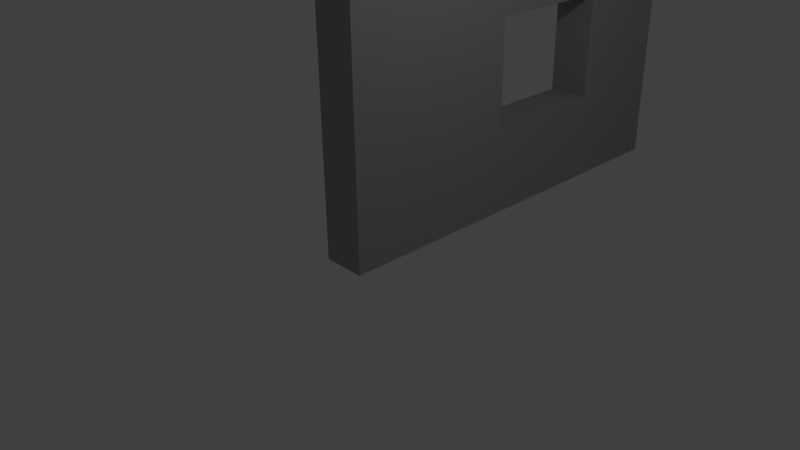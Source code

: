 # Source: WallNoDoorWindow.blend  (saved by Blender 2.71.0; exported with 4.5.12 LTS)
import bpy
from mathutils import Matrix  # noqa: F401  (used for matrix-valued properties, if any)

bpy.ops.wm.read_factory_settings(use_empty=True)
scene = bpy.context.scene
scene.name = 'Scene'

# ---- collections
col_collection_1 = bpy.data.collections.new('Collection 1'); scene.collection.children.link(col_collection_1)

# ---- materials (node trees are filled in below, after node groups)
mat_wall_side = bpy.data.materials.new('wall.side')
mat_wall_side.alpha_threshold = 0.0
mat_wall_side.use_transparent_shadow = False
mat_wall_side.diffuse_color = (0.3588, 0.3588, 0.3588, 1.0)
mat_wall_side.roughness = 0.5
mat_wall_side.line_color = (0.0, 0.0, 0.0, 1.0)
mat_wall_corner = bpy.data.materials.new('wall.corner')
mat_wall_corner.alpha_threshold = 0.0
mat_wall_corner.use_transparent_shadow = False
mat_wall_corner.roughness = 0.5
mat_wall_corner.line_color = (0.0, 0.0, 0.0, 1.0)

# ---- material node trees

# ---- world
world_world = bpy.data.worlds.new('World'); scene.world = world_world
world_world.color = (0.05088, 0.05088, 0.05088)
world_world.use_sun_shadow = False
world_world.sun_shadow_jitter_overblur = 0.0
world_world.cycles.sampling_method = 'MANUAL'
world_world.cycles.sample_map_resolution = 256

# ---- cameras
cam_camera = bpy.data.cameras.new('Camera')
cam_camera.clip_end = 100.0
cam_camera.lens = 35.0
cam_camera.sensor_width = 32.0
cam_camera.sensor_height = 18.0
cam_camera.ortho_scale = 7.314
cam_camera.dof.focus_distance = 0.0
cam_camera.dof.aperture_fstop = 128.0

# ---- lights
light_lamp = bpy.data.lights.new('Lamp', 'POINT')
light_lamp.transmission_factor = 0.0
light_lamp.cutoff_distance = 30.0
light_lamp.energy = 100.0
light_lamp.shadow_buffer_clip_start = 1.001
light_lamp.shadow_soft_size = 0.1
light_lamp.shadow_maximum_resolution = 0.006
light_lamp.use_absolute_resolution = True
light_lamp.cycles.use_multiple_importance_sampling = False

# ---- meshes
me_cube = bpy.data.meshes.new('Cube')
me_cube.from_pydata([(0.3, 0.5, 0.0), (-0.3, 0.5, 0.0), (0.3, 0.5, 4.0), (-0.3, 0.5, 4.0), (0.3, 5.5, 2.384e-07), (-0.3, 5.5, 2.384e-07), (0.3, 5.5, 4.0), (-0.3, 5.5, 4.0), (0.3, -0.5, 0.0), (-0.3, -0.5, 0.0), (0.3, -0.5, 4.0), (-0.3, -0.5, 4.0), (0.3, 2.059, 1.247), (-0.3, 2.059, 1.247), (0.3, 2.059, 2.753), (-0.3, 2.059, 2.753), (0.3, 3.941, 1.247), (-0.3, 3.941, 1.247), (0.3, 3.941, 2.753), (-0.3, 3.941, 2.753)], [], [(3, 2, 6, 7), (1, 0, 8, 9), (6, 4, 5, 7), (0, 1, 5, 4), (0, 4, 16, 12), (5, 1, 13, 17), (8, 10, 11, 9), (2, 3, 11, 10), (3, 1, 9, 11), (0, 2, 10, 8), (14, 12, 13, 15), (12, 16, 17, 13), (6, 2, 14, 18), (7, 5, 17, 19), (4, 6, 18, 16), (1, 3, 15, 13), (3, 7, 19, 15), (2, 0, 12, 14), (19, 18, 14, 15), (18, 19, 17, 16)])
me_cube.materials.append(mat_wall_side)
me_cube.materials.append(mat_wall_corner)
me_cube.use_remesh_preserve_volume = False
me_cube.use_remesh_preserve_attributes = False
me_cube.use_mirror_vertex_groups = False
me_cube.update()
arm_armature = bpy.data.armatures.new('Armature')  # bones are not reproduced

# ---- objects
ob_armature = bpy.data.objects.new('Armature', arm_armature)
ob_cube = bpy.data.objects.new('Cube', me_cube)
ob_lamp = bpy.data.objects.new('Lamp', light_lamp)
ob_camera = bpy.data.objects.new('Camera', cam_camera)

# ---- transforms, parenting, visibility, modifiers, constraints
ob_armature.location = (0.0, 3.032, 1.517)
ob_armature.lineart.crease_threshold = 0.0
ob_cube.parent = ob_armature
ob_cube.matrix_parent_inverse = Matrix(((1.0, 0.0, 0.0, -0.0), (0.0, 1.0, 0.0, -3.032), (0.0, 0.0, 1.0, -1.517), (0.0, 0.0, 0.0, 1.0)))
ob_cube.location = (0.0, 0.0, 0.0)
ob_cube.lock_rotations_4d = False
ob_cube.empty_display_type = 'ARROWS'
ob_cube.lineart.crease_threshold = 0.0
_vg = ob_cube.vertex_groups.new(name='Bone')
for _i, _w in zip([0, 1, 2, 3, 4, 5, 6, 7, 8, 9, 10, 11, 12, 13, 14, 15, 16, 17, 18, 19], [1.0, 0.999, 1.0, 0.985, 1.0, 1.0, 0.9993, 0.9993, 1.0, 1.0, 0.9713, 1.0, 2.403e-09, 2.945e-05, 2.814e-06, 0.008255, 2.715e-07, 4.598e-09, 0.05672, 0.0002082]): _vg.add([_i], _w, 'REPLACE')
_vg = ob_cube.vertex_groups.new(name='Bone.001')
for _i, _w in zip([0, 1, 2, 3, 4, 5, 6, 7, 8, 9, 10, 11, 12, 13, 14, 15, 16, 17, 18, 19], [3.041e-05, 1.226e-05, 0.0004212, 0.001613, 7.207e-09, 0.01645, 0.0, 1.364e-07, 0.0001028, 0.002757, 0.01772, 0.001485, 1.0, 1.0, 1.0, 1.0, 1.0, 1.0, 1.0, 1.0]): _vg.add([_i], _w, 'REPLACE')
_m = ob_cube.modifiers.new('Armature', 'ARMATURE')
_m.object = ob_armature
ob_lamp.location = (4.076, 1.005, 5.904)
ob_lamp.rotation_euler = (0.6503, 0.05522, 1.866)
ob_lamp.lock_rotations_4d = False
ob_lamp.empty_display_type = 'ARROWS'
ob_lamp.color = (0.0, 0.0, 0.0, 0.0)
ob_lamp.lineart.crease_threshold = 0.0
ob_camera.location = (7.481, -6.508, 5.344)
ob_camera.rotation_euler = (1.109, 0.01082, 0.8149)
ob_camera.lock_rotations_4d = False
ob_camera.empty_display_type = 'ARROWS'
ob_camera.color = (0.0, 0.0, 0.0, 0.0)
ob_camera.display_type = 'WIRE'
ob_camera.lineart.crease_threshold = 0.0

# ---- collection membership
col_collection_1.objects.link(ob_armature)
col_collection_1.objects.link(ob_cube)
col_collection_1.objects.link(ob_lamp)
col_collection_1.objects.link(ob_camera)

# ---- scene / render settings (as saved in the file)
scene.camera = ob_camera
scene.frame_start = 1; scene.frame_end = 250; scene.frame_set(1)
scene.render.engine = 'BLENDER_EEVEE_NEXT'
scene.render.resolution_percentage = 50
scene.render.dither_intensity = 0.0
scene.cycles.use_denoising = False
scene.cycles.samples = 10
scene.cycles.sampling_pattern = 'TABULATED_SOBOL'
scene.cycles.light_sampling_threshold = 0.0
scene.cycles.use_adaptive_sampling = False
scene.cycles.use_light_tree = False
scene.cycles.blur_glossy = 0.0
scene.cycles.volume_bounces = 1
scene.cycles.pixel_filter_type = 'GAUSSIAN'
scene.cycles.sample_clamp_indirect = 0.0
scene.view_settings.view_transform = 'Standard'
bpy.context.view_layer.update()
